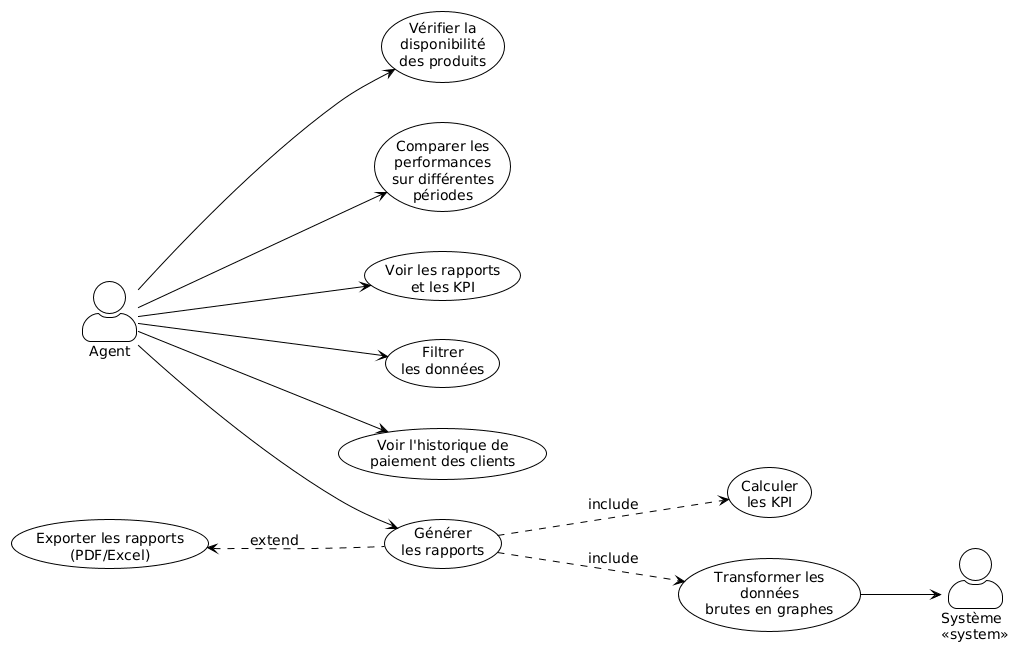

The diagram above was rendered by PlantUML. Its source (embedded in the PNG):
@startuml
!theme plain
left to right direction
skinparam actorStyle awesome
skinparam defaultFontSize 14
skinparam wrapWidth 150
skinparam nodesep 40
skinparam ranksep 80
actor Agent as Agent
actor "Système\n<< system >>" as Systeme 

' Cas d'utilisation
usecase "Exporter les rapports\n(PDF/Excel)" as UC_Export
usecase "Générer\nles rapports" as UC_GenRapports
usecase "Calculer\nles KPI" as UC_KPI
usecase "Transformer les\ndonnées\nbrutes en graphes" as UC_Transform
usecase "Comparer les\nperformances\nsur différentes\npériodes" as UC_Comparer
usecase "Voir les rapports\net les KPI" as UC_VoirRapports
usecase "Filtrer\nles données" as UC_Filtrer
usecase "Voir l'historique de\npaiement des clients" as UC_Historique
usecase "Vérifier la\ndisponibilité\ndes produits" as UC_Dispo

' Relations Agent
Agent --> UC_GenRapports
Agent --> UC_Comparer
Agent --> UC_VoirRapports
Agent --> UC_Filtrer
Agent --> UC_Historique
Agent --> UC_Dispo

' Relations Système
UC_Transform --> Systeme 

' Relations extend / include
UC_Export <.. UC_GenRapports : «extend»
UC_GenRapports ..> UC_Transform: «include»
UC_GenRapports ..> UC_KPI : «include»
@enduml